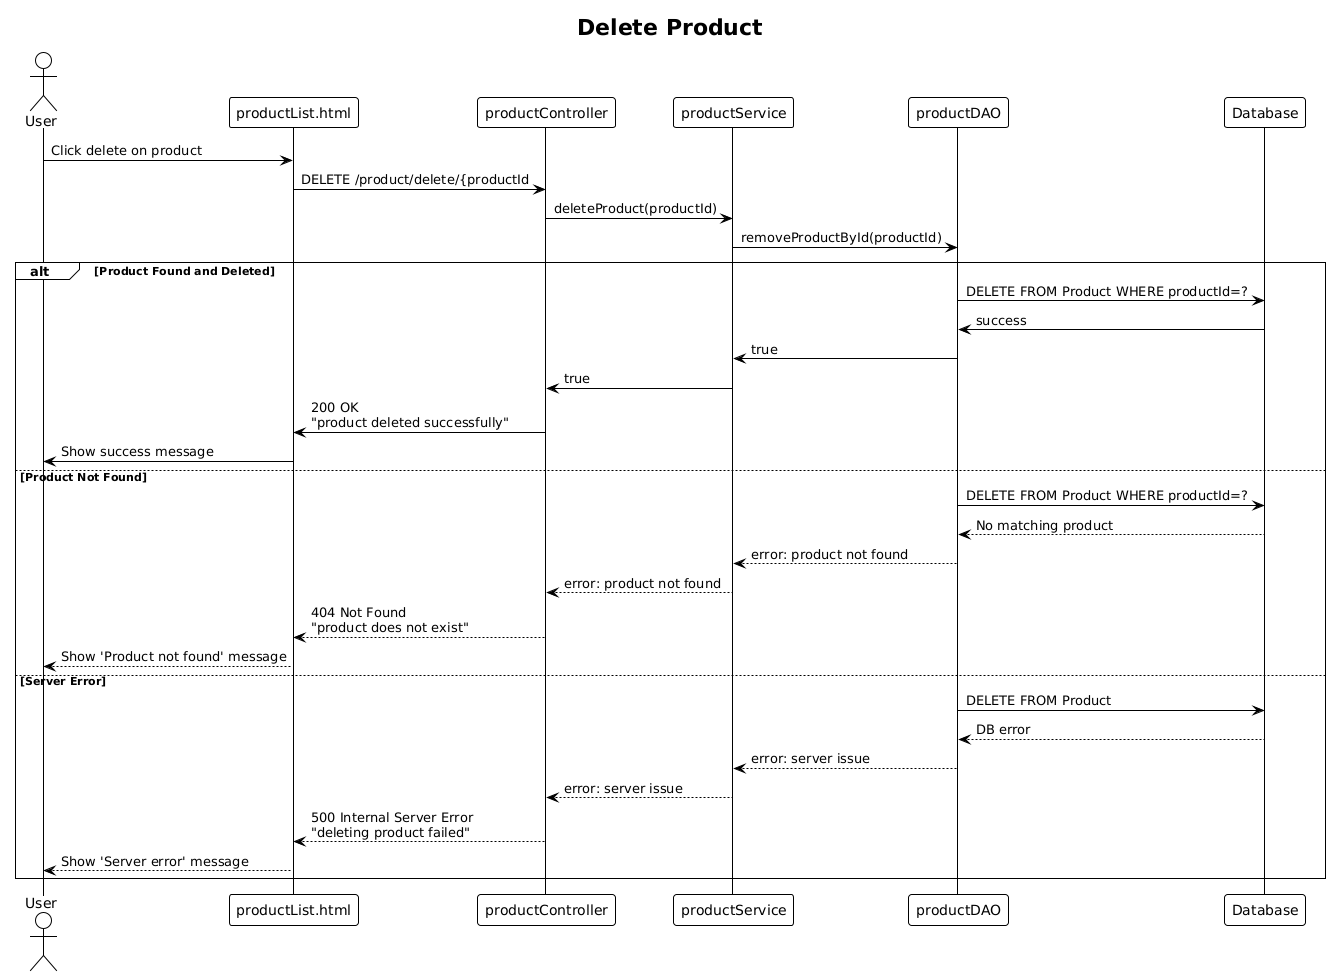

The diagram above was rendered by PlantUML. Its source (embedded in the PNG):
@startuml
!theme plain

title Delete Product

actor User
participant "productList.html" as Frontend
participant "productController" as Controller
participant "productService" as Service
participant "productDAO" as DAO
participant "Database" as DB

User -> Frontend : Click delete on product
Frontend -> Controller : DELETE /product/delete/{productId
Controller -> Service : deleteProduct(productId)
Service -> DAO : removeProductById(productId)

alt Product Found and Deleted
    DAO -> DB : DELETE FROM Product WHERE productId=?
    DB -> DAO : success
    DAO -> Service : true
    Service -> Controller : true
    Controller -> Frontend : 200 OK\n"product deleted successfully"
    Frontend -> User : Show success message

else Product Not Found
    DAO -> DB : DELETE FROM Product WHERE productId=?
    DB --> DAO : No matching product
    DAO --> Service : error: product not found
    Service --> Controller : error: product not found
    Controller --> Frontend : 404 Not Found\n"product does not exist"
    Frontend --> User : Show 'Product not found' message

else Server Error
    DAO -> DB : DELETE FROM Product
    DB --> DAO : DB error
    DAO --> Service : error: server issue
    Service --> Controller : error: server issue
    Controller --> Frontend : 500 Internal Server Error\n"deleting product failed"
    Frontend --> User : Show 'Server error' message

end
@enduml